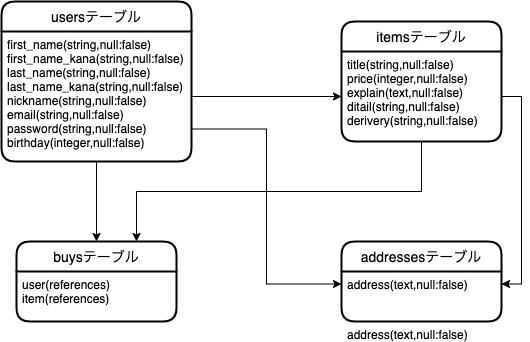

The diagram above was exported from draw.io. Its source (the exported page's mxGraphModel, read from the mxfile embedded in the PNG):
<mxGraphModel dx="337" dy="526" grid="1" gridSize="10" guides="1" tooltips="1" connect="0" arrows="1" fold="1" page="1" pageScale="1" pageWidth="827" pageHeight="1169" math="0" shadow="0">
  <root>
    <mxCell id="0" />
    <mxCell id="1" parent="0" />
    <mxCell id="16" value="usersテーブル" style="swimlane;childLayout=stackLayout;horizontal=1;startSize=30;horizontalStack=0;rounded=1;fontSize=14;fontStyle=0;strokeWidth=2;resizeParent=0;resizeLast=1;shadow=0;dashed=0;align=center;" vertex="1" parent="1">
      <mxGeometry x="20" y="40" width="190" height="160" as="geometry" />
    </mxCell>
    <mxCell id="17" value="first_name(string,null:false)&#10;first_name_kana(string,null:false)&#10;last_name(string,null:false)&#10;last_name_kana(string,null:false)&#10;nickname(string,null:false)&#10;email(string,null:false)&#10;password(string,null:false)&#10;birthday(integer,null:false)" style="align=left;strokeColor=none;fillColor=none;spacingLeft=4;fontSize=12;verticalAlign=top;resizable=0;rotatable=0;part=1;" vertex="1" parent="16">
      <mxGeometry y="30" width="190" height="130" as="geometry" />
    </mxCell>
    <mxCell id="22" value="itemsテーブル" style="swimlane;childLayout=stackLayout;horizontal=1;startSize=30;horizontalStack=0;rounded=1;fontSize=14;fontStyle=0;strokeWidth=2;resizeParent=0;resizeLast=1;shadow=0;dashed=0;align=center;" vertex="1" parent="1">
      <mxGeometry x="360" y="60" width="160" height="120" as="geometry" />
    </mxCell>
    <mxCell id="23" value="title(string,null:false)&#10;price(integer,null:false)&#10;explain(text,null:false)&#10;ditail(string,null:false)&#10;derivery(string,null:false)" style="align=left;strokeColor=none;fillColor=none;spacingLeft=4;fontSize=12;verticalAlign=top;resizable=0;rotatable=0;part=1;" vertex="1" parent="22">
      <mxGeometry y="30" width="160" height="90" as="geometry" />
    </mxCell>
    <mxCell id="24" value="buysテーブル" style="swimlane;childLayout=stackLayout;horizontal=1;startSize=30;horizontalStack=0;rounded=1;fontSize=14;fontStyle=0;strokeWidth=2;resizeParent=0;resizeLast=1;shadow=0;dashed=0;align=center;" vertex="1" parent="1">
      <mxGeometry x="35" y="280" width="160" height="80" as="geometry" />
    </mxCell>
    <mxCell id="25" value="user(references)&#10;item(references)" style="align=left;strokeColor=none;fillColor=none;spacingLeft=4;fontSize=12;verticalAlign=top;resizable=0;rotatable=0;part=1;" vertex="1" parent="24">
      <mxGeometry y="30" width="160" height="50" as="geometry" />
    </mxCell>
    <mxCell id="26" value="addressesテーブル" style="swimlane;childLayout=stackLayout;horizontal=1;startSize=30;horizontalStack=0;rounded=1;fontSize=14;fontStyle=0;strokeWidth=2;resizeParent=0;resizeLast=1;shadow=0;dashed=0;align=center;" vertex="1" parent="1">
      <mxGeometry x="360" y="280" width="160" height="80" as="geometry" />
    </mxCell>
    <mxCell id="27" value="address(text,null:false)" style="align=left;strokeColor=none;fillColor=none;spacingLeft=4;fontSize=12;verticalAlign=top;resizable=0;rotatable=0;part=1;" vertex="1" parent="26">
      <mxGeometry y="30" width="160" height="50" as="geometry" />
    </mxCell>
    <mxCell id="36" value="address(text,null:false)" style="align=left;strokeColor=none;fillColor=none;spacingLeft=4;fontSize=12;verticalAlign=top;resizable=0;rotatable=0;part=1;" vertex="1" parent="26">
      <mxGeometry y="80" width="160" as="geometry" />
    </mxCell>
    <mxCell id="30" style="edgeStyle=orthogonalEdgeStyle;rounded=0;orthogonalLoop=1;jettySize=auto;html=1;exitX=1;exitY=0.5;exitDx=0;exitDy=0;entryX=0;entryY=0.5;entryDx=0;entryDy=0;" edge="1" parent="1" source="17" target="23">
      <mxGeometry relative="1" as="geometry" />
    </mxCell>
    <mxCell id="31" style="edgeStyle=orthogonalEdgeStyle;rounded=0;orthogonalLoop=1;jettySize=auto;html=1;exitX=0.5;exitY=1;exitDx=0;exitDy=0;entryX=0.5;entryY=0;entryDx=0;entryDy=0;" edge="1" parent="1" source="17" target="24">
      <mxGeometry relative="1" as="geometry" />
    </mxCell>
    <mxCell id="33" style="edgeStyle=orthogonalEdgeStyle;rounded=0;orthogonalLoop=1;jettySize=auto;html=1;exitX=0.5;exitY=1;exitDx=0;exitDy=0;entryX=0.75;entryY=0;entryDx=0;entryDy=0;" edge="1" parent="1" source="23" target="24">
      <mxGeometry relative="1" as="geometry" />
    </mxCell>
    <mxCell id="34" style="edgeStyle=orthogonalEdgeStyle;rounded=0;orthogonalLoop=1;jettySize=auto;html=1;exitX=1;exitY=0.5;exitDx=0;exitDy=0;entryX=1;entryY=0.25;entryDx=0;entryDy=0;" edge="1" parent="1" source="23" target="27">
      <mxGeometry relative="1" as="geometry" />
    </mxCell>
    <mxCell id="35" style="edgeStyle=orthogonalEdgeStyle;rounded=0;orthogonalLoop=1;jettySize=auto;html=1;exitX=1;exitY=0.75;exitDx=0;exitDy=0;entryX=0;entryY=0.25;entryDx=0;entryDy=0;" edge="1" parent="1" source="17" target="27">
      <mxGeometry relative="1" as="geometry" />
    </mxCell>
  </root>
</mxGraphModel>